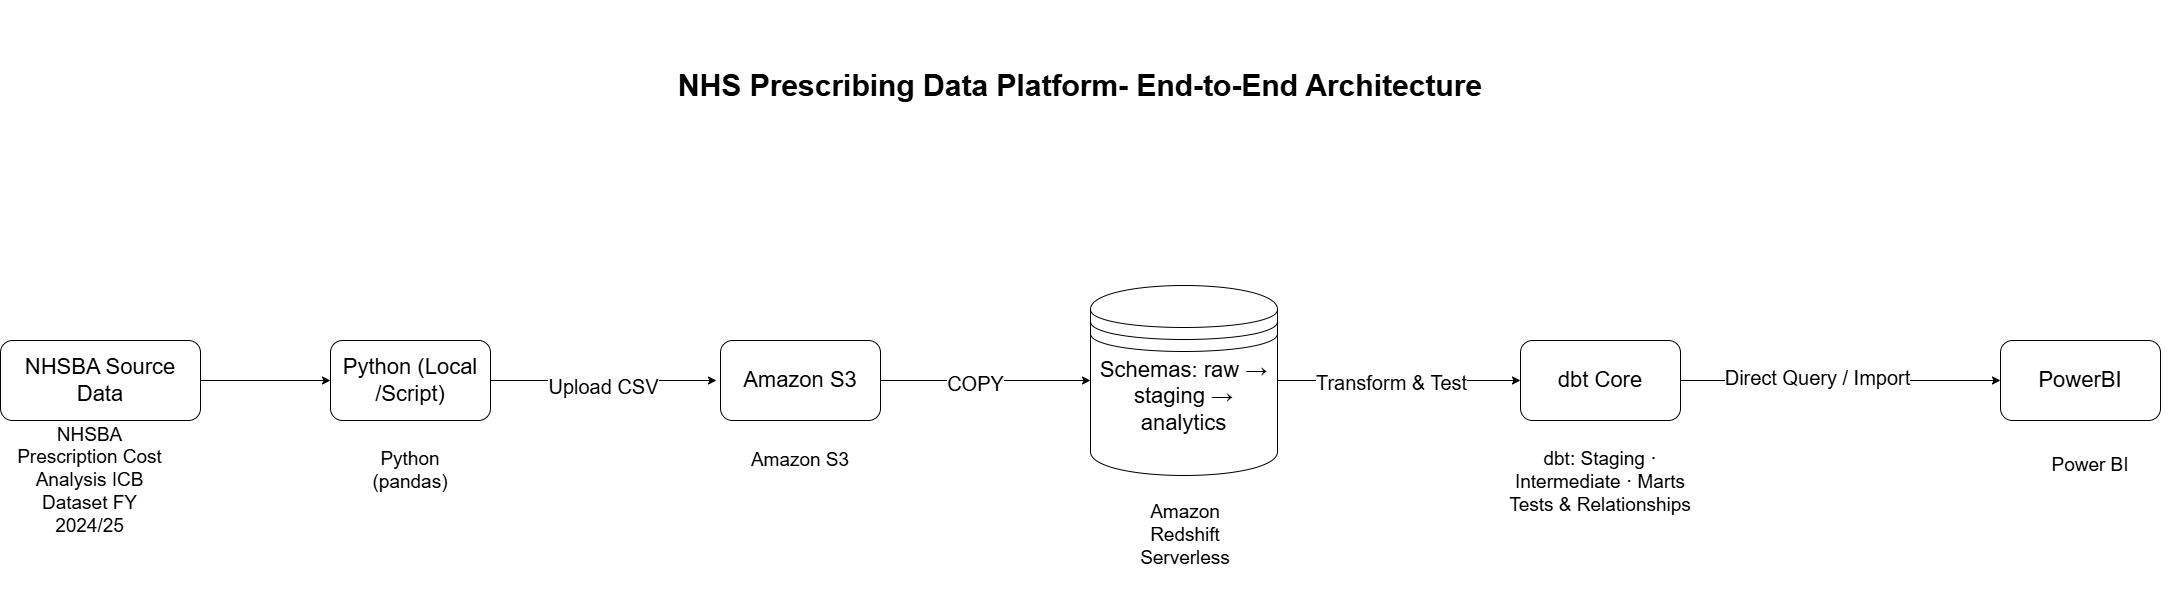

The diagram above was exported from draw.io. Its source (the exported page's mxGraphModel, read from the mxfile embedded in the PNG):
<mxGraphModel dx="2135" dy="828" grid="1" gridSize="10" guides="1" tooltips="1" connect="1" arrows="1" fold="1" page="1" pageScale="1" pageWidth="827" pageHeight="1169" math="0" shadow="0">
  <root>
    <mxCell id="0" />
    <mxCell id="1" parent="0" />
    <mxCell id="QoYZKDgoM6NOO8NQUBwY-2" edge="1" parent="1" source="lOwRYgXHPXJNn3imfYGb-1" style="edgeStyle=orthogonalEdgeStyle;rounded=0;orthogonalLoop=1;jettySize=auto;html=1;exitX=1;exitY=0.5;exitDx=0;exitDy=0;entryX=0;entryY=0.5;entryDx=0;entryDy=0;" target="lOwRYgXHPXJNn3imfYGb-2">
      <mxGeometry relative="1" as="geometry" />
    </mxCell>
    <mxCell id="lOwRYgXHPXJNn3imfYGb-1" parent="1" style="rounded=1;whiteSpace=wrap;html=1;fontSize=22;" value="&lt;font&gt;NHSBA Source Data&lt;/font&gt;" vertex="1">
      <mxGeometry height="80" width="200" x="-240" y="430" as="geometry" />
    </mxCell>
    <mxCell id="IotPHGUBhuRiwbnAld9Y-4" edge="1" parent="1" style="edgeStyle=orthogonalEdgeStyle;rounded=0;orthogonalLoop=1;jettySize=auto;html=1;entryX=0;entryY=0.5;entryDx=0;entryDy=0;">
      <mxGeometry relative="1" as="geometry">
        <mxPoint x="246" y="470" as="sourcePoint" />
        <mxPoint x="476" y="470" as="targetPoint" />
      </mxGeometry>
    </mxCell>
    <mxCell id="IotPHGUBhuRiwbnAld9Y-5" connectable="0" parent="IotPHGUBhuRiwbnAld9Y-4" style="edgeLabel;html=1;align=center;verticalAlign=middle;resizable=0;points=[];fontSize=20;" value="Upload CSV" vertex="1">
      <mxGeometry relative="1" x="0.0187" y="-5" as="geometry">
        <mxPoint x="-1" as="offset" />
      </mxGeometry>
    </mxCell>
    <mxCell id="lOwRYgXHPXJNn3imfYGb-2" parent="1" style="whiteSpace=wrap;html=1;rounded=1;fontSize=22;" value="&lt;font&gt;Python (Local /Script)&lt;/font&gt;" vertex="1">
      <mxGeometry height="80" width="160" x="90" y="430" as="geometry" />
    </mxCell>
    <mxCell id="lOwRYgXHPXJNn3imfYGb-24" edge="1" parent="1" source="lOwRYgXHPXJNn3imfYGb-4" style="edgeStyle=orthogonalEdgeStyle;rounded=0;orthogonalLoop=1;jettySize=auto;html=1;" target="lOwRYgXHPXJNn3imfYGb-21" value="">
      <mxGeometry relative="1" as="geometry" />
    </mxCell>
    <mxCell id="lOwRYgXHPXJNn3imfYGb-32" connectable="0" parent="lOwRYgXHPXJNn3imfYGb-24" style="edgeLabel;html=1;align=center;verticalAlign=middle;resizable=0;points=[];" value="Text" vertex="1">
      <mxGeometry relative="1" x="-0.13" y="-2" as="geometry">
        <mxPoint as="offset" />
      </mxGeometry>
    </mxCell>
    <mxCell id="lOwRYgXHPXJNn3imfYGb-33" connectable="0" parent="lOwRYgXHPXJNn3imfYGb-24" style="edgeLabel;html=1;align=center;verticalAlign=middle;resizable=0;points=[];fontSize=20;" value="COPY" vertex="1">
      <mxGeometry relative="1" x="-0.1133" y="-2" as="geometry">
        <mxPoint as="offset" />
      </mxGeometry>
    </mxCell>
    <mxCell id="lOwRYgXHPXJNn3imfYGb-4" parent="1" style="whiteSpace=wrap;html=1;rounded=1;fontSize=22;" value="&lt;font&gt;Amazon S3&lt;/font&gt;" vertex="1">
      <mxGeometry height="80" width="160" x="480" y="430" as="geometry" />
    </mxCell>
    <mxCell id="lOwRYgXHPXJNn3imfYGb-9" edge="1" parent="1" source="lOwRYgXHPXJNn3imfYGb-21" style="edgeStyle=orthogonalEdgeStyle;rounded=0;orthogonalLoop=1;jettySize=auto;html=1;" target="lOwRYgXHPXJNn3imfYGb-8" value="">
      <mxGeometry relative="1" as="geometry">
        <mxPoint x="760" y="250" as="sourcePoint" />
      </mxGeometry>
    </mxCell>
    <mxCell id="lOwRYgXHPXJNn3imfYGb-35" connectable="0" parent="lOwRYgXHPXJNn3imfYGb-9" style="edgeLabel;html=1;align=center;verticalAlign=middle;resizable=0;points=[];fontSize=20;" value="Transform &amp;amp; Test" vertex="1">
      <mxGeometry relative="1" x="-0.0621" y="-1" as="geometry">
        <mxPoint x="-1" as="offset" />
      </mxGeometry>
    </mxCell>
    <mxCell id="lOwRYgXHPXJNn3imfYGb-11" edge="1" parent="1" source="lOwRYgXHPXJNn3imfYGb-8" style="edgeStyle=orthogonalEdgeStyle;rounded=0;orthogonalLoop=1;jettySize=auto;html=1;" target="lOwRYgXHPXJNn3imfYGb-10" value="">
      <mxGeometry relative="1" as="geometry" />
    </mxCell>
    <mxCell id="lOwRYgXHPXJNn3imfYGb-36" connectable="0" parent="lOwRYgXHPXJNn3imfYGb-11" style="edgeLabel;html=1;align=center;verticalAlign=middle;resizable=0;points=[];fontSize=20;" value="Direct Query / Import" vertex="1">
      <mxGeometry relative="1" x="-0.1451" y="4" as="geometry">
        <mxPoint x="-1" as="offset" />
      </mxGeometry>
    </mxCell>
    <mxCell id="lOwRYgXHPXJNn3imfYGb-8" parent="1" style="whiteSpace=wrap;html=1;rounded=1;fontSize=20;" value="&lt;font style=&quot;font-size: 22px;&quot;&gt;dbt Core&lt;/font&gt;" vertex="1">
      <mxGeometry height="80" width="160" x="1280" y="430" as="geometry" />
    </mxCell>
    <mxCell id="lOwRYgXHPXJNn3imfYGb-10" parent="1" style="whiteSpace=wrap;html=1;rounded=1;fontSize=20;" value="&lt;font style=&quot;font-size: 22px;&quot;&gt;PowerBI&lt;/font&gt;" vertex="1">
      <mxGeometry height="80" width="160" x="1760" y="430" as="geometry" />
    </mxCell>
    <mxCell id="lOwRYgXHPXJNn3imfYGb-15" parent="1" style="text;html=1;whiteSpace=wrap;strokeColor=none;fillColor=none;align=center;verticalAlign=middle;rounded=0;fontSize=19;" value="NHSBA Prescription Cost Analysis ICB Dataset FY 2024/25" vertex="1">
      <mxGeometry height="100" width="159" x="-230" y="520" as="geometry" />
    </mxCell>
    <mxCell id="lOwRYgXHPXJNn3imfYGb-19" parent="1" style="text;html=1;whiteSpace=wrap;strokeColor=none;fillColor=none;align=center;verticalAlign=middle;rounded=0;fontSize=19;" value="Python (pandas)" vertex="1">
      <mxGeometry height="90" width="140" x="100" y="515" as="geometry" />
    </mxCell>
    <mxCell id="lOwRYgXHPXJNn3imfYGb-20" parent="1" style="text;html=1;whiteSpace=wrap;strokeColor=none;fillColor=none;align=center;verticalAlign=middle;rounded=0;fontSize=19;" value="Amazon S3" vertex="1">
      <mxGeometry height="80" width="120" x="500" y="510" as="geometry" />
    </mxCell>
    <mxCell id="lOwRYgXHPXJNn3imfYGb-25" parent="1" style="text;html=1;whiteSpace=wrap;strokeColor=none;fillColor=none;align=center;verticalAlign=middle;rounded=0;fontSize=19;" value="Amazon Redshift Serverless" vertex="1">
      <mxGeometry height="120" width="130" x="880" y="565" as="geometry" />
    </mxCell>
    <mxCell id="lOwRYgXHPXJNn3imfYGb-26" parent="1" style="text;html=1;whiteSpace=wrap;strokeColor=none;fillColor=none;align=center;verticalAlign=middle;rounded=0;fontSize=19;" value="&lt;div&gt;dbt: Staging · Intermediate · Marts&lt;/div&gt;&lt;div&gt;Tests &amp;amp; Relationships&lt;/div&gt;&lt;div&gt;&lt;br&gt;&lt;/div&gt;" vertex="1">
      <mxGeometry height="135" width="200" x="1260" y="515" as="geometry" />
    </mxCell>
    <mxCell id="lOwRYgXHPXJNn3imfYGb-27" parent="1" style="text;html=1;whiteSpace=wrap;strokeColor=none;fillColor=none;align=center;verticalAlign=middle;rounded=0;fontSize=19;" value="&lt;font&gt;Power BI&lt;/font&gt;" vertex="1">
      <mxGeometry height="80" width="160" x="1770" y="515" as="geometry" />
    </mxCell>
    <mxCell id="lOwRYgXHPXJNn3imfYGb-21" parent="1" style="shape=datastore;whiteSpace=wrap;html=1;align=center;" value="&lt;p data-start=&quot;1662&quot; data-end=&quot;1744&quot;&gt;&lt;code data-start=&quot;1708&quot; data-end=&quot;1744&quot;&gt;&lt;font face=&quot;Helvetica&quot; style=&quot;font-size: 22px;&quot;&gt;Schemas: raw → staging → analytics&lt;/font&gt;&lt;/code&gt;&lt;/p&gt;&lt;br&gt;&lt;p data-start=&quot;1746&quot; data-end=&quot;1776&quot;&gt;&lt;/p&gt;" vertex="1">
      <mxGeometry height="190" width="187" x="850" y="375" as="geometry" />
    </mxCell>
    <mxCell id="IotPHGUBhuRiwbnAld9Y-6" parent="1" style="text;html=1;whiteSpace=wrap;strokeColor=none;fillColor=none;align=center;verticalAlign=middle;rounded=0;" value="&lt;font style=&quot;font-size: 30px;&quot;&gt;&lt;b&gt;NHS Prescribing Data Platform- End-to-End Architecture&lt;/b&gt;&lt;/font&gt;" vertex="1">
      <mxGeometry height="170" width="900" x="390" y="90" as="geometry" />
    </mxCell>
  </root>
</mxGraphModel>